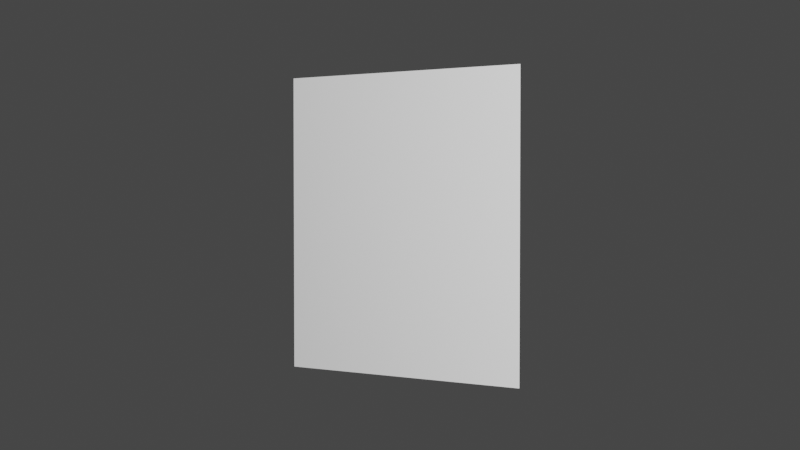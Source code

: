 # Source: perspective_left_shift.blend  (saved by Blender 3.5.10; exported with 4.5.12 LTS)
import bpy
from mathutils import Matrix  # noqa: F401  (used for matrix-valued properties, if any)

bpy.ops.wm.read_factory_settings(use_empty=True)
scene = bpy.context.scene
scene.name = 'Scene'

# ---- collections
col_collection = bpy.data.collections.new('Collection'); scene.collection.children.link(col_collection)

# ---- materials (node trees are filled in below, after node groups)
mat_material = bpy.data.materials.new('Material')
mat_material.alpha_threshold = 0.0
mat_material.use_transparent_shadow = False
mat_material.roughness = 0.5
mat_material.line_color = (0.0, 0.0, 0.0, 1.0)

# ---- material node trees
mat_material.use_nodes = True; mat_material.node_tree.nodes.clear()
_N = mat_material.node_tree.nodes; _L = mat_material.node_tree.links
n0 = _N.new('ShaderNodeOutputMaterial'); n0.name = 'Material Output'; n0.location = (300, 300)
n1 = _N.new('ShaderNodeBsdfPrincipled'); n1.name = 'Principled BSDF'; n1.location = (10, 300)
n1.distribution = 'GGX'
n1.subsurface_method = 'RANDOM_WALK_SKIN'
n1.inputs[3].default_value = 1.45
n1.inputs[27].default_value = (0.0, 0.0, 0.0, 1.0)
n1.inputs[28].default_value = 1.0
_L.new(n1.outputs[0], n0.inputs[0])
n0.is_active_output = True

# ---- world
world_world = bpy.data.worlds.new('World'); scene.world = world_world
world_world.use_nodes = True; world_world.node_tree.nodes.clear()
_N = world_world.node_tree.nodes; _L = world_world.node_tree.links
n0 = _N.new('ShaderNodeOutputWorld'); n0.name = 'World Output'; n0.location = (300, 300)
n1 = _N.new('ShaderNodeBackground'); n1.name = 'Background'; n1.location = (10, 300)
n1.inputs[0].default_value = (0.05088, 0.05088, 0.05088, 1.0)
_L.new(n1.outputs[0], n0.inputs[0])
n0.is_active_output = True
world_world.color = (0.05088, 0.05088, 0.05088)
world_world.use_sun_shadow = False
world_world.sun_shadow_jitter_overblur = 0.0

# ---- cameras
cam_camera = bpy.data.cameras.new('Camera')
cam_camera.clip_end = 100.0
cam_camera.ortho_scale = 7.314

# ---- lights
light_light = bpy.data.lights.new('Light', 'POINT')
light_light.transmission_factor = 0.0
light_light.energy = 1000.0
light_light.shadow_soft_size = 0.064
light_light.shadow_maximum_resolution = 0.006
light_light.use_absolute_resolution = True

# ---- meshes
me_demo_for_blender = bpy.data.meshes.new('demo for blender')
me_demo_for_blender.from_pydata([(-0.3741, -0.5, -0.2084), (0.3741, -0.5, 0.2084), (-0.3741, 0.5, -0.2084), (0.3741, 0.5, 0.2084), (-0.3741, 0.4, -0.2084), (-0.3741, 0.3, -0.2084), (-0.3741, 0.2, -0.2084), (-0.3741, 0.1, -0.2084), (-0.3741, -9.108e-09, -0.2084), (-0.3741, -0.1, -0.2084), (-0.3741, -0.2, -0.2084), (-0.3741, -0.3, -0.2084), (-0.3741, -0.4, -0.2084), (-0.2993, -0.5, -0.1667), (-0.2245, -0.5, -0.125), (-0.1496, -0.5, -0.08334), (-0.07482, -0.5, -0.04167), (2.283e-08, -0.5, 8.488e-09), (0.07482, -0.5, 0.04167), (0.1496, -0.5, 0.08334), (0.2245, -0.5, 0.125), (0.2993, -0.5, 0.1667), (0.3741, -0.4, 0.2084), (0.3741, -0.3, 0.2084), (0.3741, -0.2, 0.2084), (0.3741, -0.1, 0.2084), (0.3741, 9.108e-09, 0.2084), (0.3741, 0.1, 0.2084), (0.3741, 0.2, 0.2084), (0.3741, 0.3, 0.2084), (0.3741, 0.4, 0.2084), (0.2993, 0.5, 0.1667), (0.2245, 0.5, 0.125), (0.1496, 0.5, 0.08334), (0.07482, 0.5, 0.04167), (-2.448e-08, 0.5, -1.154e-08), (-0.07482, 0.5, -0.04167), (-0.1496, 0.5, -0.08334), (-0.2245, 0.5, -0.125), (-0.2993, 0.5, -0.1667), (-0.2993, -0.4, -0.1667), (-0.2993, -0.3, -0.1667), (-0.2993, -0.2, -0.1667), (-0.2993, -0.1, -0.1667), (-0.2993, -7.286e-09, -0.1667), (-0.2993, 0.1, -0.1667), (-0.2993, 0.2, -0.1667), (-0.2993, 0.3, -0.1667), (-0.2993, 0.4, -0.1667), (-0.2245, -0.4, -0.125), (-0.2245, -0.3, -0.125), (-0.2245, -0.2, -0.125), (-0.2245, -0.1, -0.125), (-0.2245, -5.465e-09, -0.125), (-0.2245, 0.1, -0.125), (-0.2245, 0.2, -0.125), (-0.2245, 0.3, -0.125), (-0.2245, 0.4, -0.125), (-0.1496, -0.4, -0.08334), (-0.1496, -0.3, -0.08334), (-0.1496, -0.2, -0.08334), (-0.1496, -0.1, -0.08334), (-0.1496, -3.643e-09, -0.08334), (-0.1496, 0.1, -0.08334), (-0.1496, 0.2, -0.08334), (-0.1496, 0.3, -0.08334), (-0.1496, 0.4, -0.08334), (-0.07482, -0.4, -0.04167), (-0.07482, -0.3, -0.04167), (-0.07482, -0.2, -0.04167), (-0.07482, -0.1, -0.04167), (-0.07482, -1.822e-09, -0.04167), (-0.07482, 0.1, -0.04167), (-0.07482, 0.2, -0.04167), (-0.07482, 0.3, -0.04167), (-0.07482, 0.4, -0.04167), (1.81e-08, -0.4, 6.485e-09), (1.337e-08, -0.3, 4.483e-09), (8.637e-09, -0.2, 2.481e-09), (3.907e-09, -0.1, 4.781e-10), (-8.239e-10, -5.551e-17, -1.524e-09), (-5.554e-09, 0.1, -3.527e-09), (-1.028e-08, 0.2, -5.529e-09), (-1.502e-08, 0.3, -7.532e-09), (-1.975e-08, 0.4, -9.534e-09), (0.07482, -0.4, 0.04167), (0.07482, -0.3, 0.04167), (0.07482, -0.2, 0.04167), (0.07482, -0.1, 0.04167), (0.07482, 1.822e-09, 0.04167), (0.07482, 0.1, 0.04167), (0.07482, 0.2, 0.04167), (0.07482, 0.3, 0.04167), (0.07482, 0.4, 0.04167), (0.1496, -0.4, 0.08334), (0.1496, -0.3, 0.08334), (0.1496, -0.2, 0.08334), (0.1496, -0.1, 0.08334), (0.1496, 3.643e-09, 0.08334), (0.1496, 0.1, 0.08334), (0.1496, 0.2, 0.08334), (0.1496, 0.3, 0.08334), (0.1496, 0.4, 0.08334), (0.2245, -0.4, 0.125), (0.2245, -0.3, 0.125), (0.2245, -0.2, 0.125), (0.2245, -0.1, 0.125), (0.2245, 5.465e-09, 0.125), (0.2245, 0.1, 0.125), (0.2245, 0.2, 0.125), (0.2245, 0.3, 0.125), (0.2245, 0.4, 0.125), (0.2993, -0.4, 0.1667), (0.2993, -0.3, 0.1667), (0.2993, -0.2, 0.1667), (0.2993, -0.1, 0.1667), (0.2993, 7.286e-09, 0.1667), (0.2993, 0.1, 0.1667), (0.2993, 0.2, 0.1667), (0.2993, 0.3, 0.1667), (0.2993, 0.4, 0.1667)], [], [(120, 30, 3, 31), (4, 48, 39, 2), (48, 57, 38, 39), (57, 66, 37, 38), (66, 75, 36, 37), (75, 84, 35, 36), (84, 93, 34, 35), (93, 102, 33, 34), (102, 111, 32, 33), (111, 120, 31, 32), (0, 13, 40, 12), (12, 40, 41, 11), (11, 41, 42, 10), (10, 42, 43, 9), (9, 43, 44, 8), (8, 44, 45, 7), (7, 45, 46, 6), (6, 46, 47, 5), (5, 47, 48, 4), (13, 14, 49, 40), (40, 49, 50, 41), (41, 50, 51, 42), (42, 51, 52, 43), (43, 52, 53, 44), (44, 53, 54, 45), (45, 54, 55, 46), (46, 55, 56, 47), (47, 56, 57, 48), (14, 15, 58, 49), (49, 58, 59, 50), (50, 59, 60, 51), (51, 60, 61, 52), (52, 61, 62, 53), (53, 62, 63, 54), (54, 63, 64, 55), (55, 64, 65, 56), (56, 65, 66, 57), (15, 16, 67, 58), (58, 67, 68, 59), (59, 68, 69, 60), (60, 69, 70, 61), (61, 70, 71, 62), (62, 71, 72, 63), (63, 72, 73, 64), (64, 73, 74, 65), (65, 74, 75, 66), (16, 17, 76, 67), (67, 76, 77, 68), (68, 77, 78, 69), (69, 78, 79, 70), (70, 79, 80, 71), (71, 80, 81, 72), (72, 81, 82, 73), (73, 82, 83, 74), (74, 83, 84, 75), (17, 18, 85, 76), (76, 85, 86, 77), (77, 86, 87, 78), (78, 87, 88, 79), (79, 88, 89, 80), (80, 89, 90, 81), (81, 90, 91, 82), (82, 91, 92, 83), (83, 92, 93, 84), (18, 19, 94, 85), (85, 94, 95, 86), (86, 95, 96, 87), (87, 96, 97, 88), (88, 97, 98, 89), (89, 98, 99, 90), (90, 99, 100, 91), (91, 100, 101, 92), (92, 101, 102, 93), (19, 20, 103, 94), (94, 103, 104, 95), (95, 104, 105, 96), (96, 105, 106, 97), (97, 106, 107, 98), (98, 107, 108, 99), (99, 108, 109, 100), (100, 109, 110, 101), (101, 110, 111, 102), (20, 21, 112, 103), (103, 112, 113, 104), (104, 113, 114, 105), (105, 114, 115, 106), (106, 115, 116, 107), (107, 116, 117, 108), (108, 117, 118, 109), (109, 118, 119, 110), (110, 119, 120, 111), (21, 1, 22, 112), (112, 22, 23, 113), (113, 23, 24, 114), (114, 24, 25, 115), (115, 25, 26, 116), (116, 26, 27, 117), (117, 27, 28, 118), (118, 28, 29, 119), (119, 29, 30, 120)])
_uv = me_demo_for_blender.uv_layers.new(name='UVMap')
_uv.uv.foreach_set('vector', [0.9, 0.9, 1.0, 0.9, 1.0, 1.0, 0.9, 1.0, 0.0, 0.9, 0.1, 0.9, 0.1, 1.0, 0.0, 1.0, 0.1, 0.9, 0.2, 0.9, 0.2, 1.0, 0.1, 1.0, 0.2, 0.9, 0.3, 0.9, 0.3, 1.0, 0.2, 1.0, 0.3, 0.9, 0.4, 0.9, 0.4, 1.0, 0.3, 1.0, 0.4, 0.9, 0.5, 0.9, 0.5, 1.0, 0.4, 1.0, 0.5, 0.9, 0.6, 0.9, 0.6, 1.0, 0.5, 1.0, 0.6, 0.9, 0.7, 0.9, 0.7, 1.0, 0.6, 1.0, 0.7, 0.9, 0.8, 0.9, 0.8, 1.0, 0.7, 1.0, 0.8, 0.9, 0.9, 0.9, 0.9, 1.0, 0.8, 1.0, 0.0, 0.0, 0.1, 0.0, 0.1, 0.1, 0.0, 0.1, 0.0, 0.1, 0.1, 0.1, 0.1, 0.2, 0.0, 0.2, 0.0, 0.2, 0.1, 0.2, 0.1, 0.3, 0.0, 0.3, 0.0, 0.3, 0.1, 0.3, 0.1, 0.4, 0.0, 0.4, 0.0, 0.4, 0.1, 0.4, 0.1, 0.5, 0.0, 0.5, 0.0, 0.5, 0.1, 0.5, 0.1, 0.6, 0.0, 0.6, 0.0, 0.6, 0.1, 0.6, 0.1, 0.7, 0.0, 0.7, 0.0, 0.7, 0.1, 0.7, 0.1, 0.8, 0.0, 0.8, 0.0, 0.8, 0.1, 0.8, 0.1, 0.9, 0.0, 0.9, 0.1, 0.0, 0.2, 0.0, 0.2, 0.1, 0.1, 0.1, 0.1, 0.1, 0.2, 0.1, 0.2, 0.2, 0.1, 0.2, 0.1, 0.2, 0.2, 0.2, 0.2, 0.3, 0.1, 0.3, 0.1, 0.3, 0.2, 0.3, 0.2, 0.4, 0.1, 0.4, 0.1, 0.4, 0.2, 0.4, 0.2, 0.5, 0.1, 0.5, 0.1, 0.5, 0.2, 0.5, 0.2, 0.6, 0.1, 0.6, 0.1, 0.6, 0.2, 0.6, 0.2, 0.7, 0.1, 0.7, 0.1, 0.7, 0.2, 0.7, 0.2, 0.8, 0.1, 0.8, 0.1, 0.8, 0.2, 0.8, 0.2, 0.9, 0.1, 0.9, 0.2, 0.0, 0.3, 0.0, 0.3, 0.1, 0.2, 0.1, 0.2, 0.1, 0.3, 0.1, 0.3, 0.2, 0.2, 0.2, 0.2, 0.2, 0.3, 0.2, 0.3, 0.3, 0.2, 0.3, 0.2, 0.3, 0.3, 0.3, 0.3, 0.4, 0.2, 0.4, 0.2, 0.4, 0.3, 0.4, 0.3, 0.5, 0.2, 0.5, 0.2, 0.5, 0.3, 0.5, 0.3, 0.6, 0.2, 0.6, 0.2, 0.6, 0.3, 0.6, 0.3, 0.7, 0.2, 0.7, 0.2, 0.7, 0.3, 0.7, 0.3, 0.8, 0.2, 0.8, 0.2, 0.8, 0.3, 0.8, 0.3, 0.9, 0.2, 0.9, 0.3, 0.0, 0.4, 0.0, 0.4, 0.1, 0.3, 0.1, 0.3, 0.1, 0.4, 0.1, 0.4, 0.2, 0.3, 0.2, 0.3, 0.2, 0.4, 0.2, 0.4, 0.3, 0.3, 0.3, 0.3, 0.3, 0.4, 0.3, 0.4, 0.4, 0.3, 0.4, 0.3, 0.4, 0.4, 0.4, 0.4, 0.5, 0.3, 0.5, 0.3, 0.5, 0.4, 0.5, 0.4, 0.6, 0.3, 0.6, 0.3, 0.6, 0.4, 0.6, 0.4, 0.7, 0.3, 0.7, 0.3, 0.7, 0.4, 0.7, 0.4, 0.8, 0.3, 0.8, 0.3, 0.8, 0.4, 0.8, 0.4, 0.9, 0.3, 0.9, 0.4, 0.0, 0.5, 0.0, 0.5, 0.1, 0.4, 0.1, 0.4, 0.1, 0.5, 0.1, 0.5, 0.2, 0.4, 0.2, 0.4, 0.2, 0.5, 0.2, 0.5, 0.3, 0.4, 0.3, 0.4, 0.3, 0.5, 0.3, 0.5, 0.4, 0.4, 0.4, 0.4, 0.4, 0.5, 0.4, 0.5, 0.5, 0.4, 0.5, 0.4, 0.5, 0.5, 0.5, 0.5, 0.6, 0.4, 0.6, 0.4, 0.6, 0.5, 0.6, 0.5, 0.7, 0.4, 0.7, 0.4, 0.7, 0.5, 0.7, 0.5, 0.8, 0.4, 0.8, 0.4, 0.8, 0.5, 0.8, 0.5, 0.9, 0.4, 0.9, 0.5, 0.0, 0.6, 0.0, 0.6, 0.1, 0.5, 0.1, 0.5, 0.1, 0.6, 0.1, 0.6, 0.2, 0.5, 0.2, 0.5, 0.2, 0.6, 0.2, 0.6, 0.3, 0.5, 0.3, 0.5, 0.3, 0.6, 0.3, 0.6, 0.4, 0.5, 0.4, 0.5, 0.4, 0.6, 0.4, 0.6, 0.5, 0.5, 0.5, 0.5, 0.5, 0.6, 0.5, 0.6, 0.6, 0.5, 0.6, 0.5, 0.6, 0.6, 0.6, 0.6, 0.7, 0.5, 0.7, 0.5, 0.7, 0.6, 0.7, 0.6, 0.8, 0.5, 0.8, 0.5, 0.8, 0.6, 0.8, 0.6, 0.9, 0.5, 0.9, 0.6, 0.0, 0.7, 0.0, 0.7, 0.1, 0.6, 0.1, 0.6, 0.1, 0.7, 0.1, 0.7, 0.2, 0.6, 0.2, 0.6, 0.2, 0.7, 0.2, 0.7, 0.3, 0.6, 0.3, 0.6, 0.3, 0.7, 0.3, 0.7, 0.4, 0.6, 0.4, 0.6, 0.4, 0.7, 0.4, 0.7, 0.5, 0.6, 0.5, 0.6, 0.5, 0.7, 0.5, 0.7, 0.6, 0.6, 0.6, 0.6, 0.6, 0.7, 0.6, 0.7, 0.7, 0.6, 0.7, 0.6, 0.7, 0.7, 0.7, 0.7, 0.8, 0.6, 0.8, 0.6, 0.8, 0.7, 0.8, 0.7, 0.9, 0.6, 0.9, 0.7, 0.0, 0.8, 0.0, 0.8, 0.1, 0.7, 0.1, 0.7, 0.1, 0.8, 0.1, 0.8, 0.2, 0.7, 0.2, 0.7, 0.2, 0.8, 0.2, 0.8, 0.3, 0.7, 0.3, 0.7, 0.3, 0.8, 0.3, 0.8, 0.4, 0.7, 0.4, 0.7, 0.4, 0.8, 0.4, 0.8, 0.5, 0.7, 0.5, 0.7, 0.5, 0.8, 0.5, 0.8, 0.6, 0.7, 0.6, 0.7, 0.6, 0.8, 0.6, 0.8, 0.7, 0.7, 0.7, 0.7, 0.7, 0.8, 0.7, 0.8, 0.8, 0.7, 0.8, 0.7, 0.8, 0.8, 0.8, 0.8, 0.9, 0.7, 0.9, 0.8, 0.0, 0.9, 0.0, 0.9, 0.1, 0.8, 0.1, 0.8, 0.1, 0.9, 0.1, 0.9, 0.2, 0.8, 0.2, 0.8, 0.2, 0.9, 0.2, 0.9, 0.3, 0.8, 0.3, 0.8, 0.3, 0.9, 0.3, 0.9, 0.4, 0.8, 0.4, 0.8, 0.4, 0.9, 0.4, 0.9, 0.5, 0.8, 0.5, 0.8, 0.5, 0.9, 0.5, 0.9, 0.6, 0.8, 0.6, 0.8, 0.6, 0.9, 0.6, 0.9, 0.7, 0.8, 0.7, 0.8, 0.7, 0.9, 0.7, 0.9, 0.8, 0.8, 0.8, 0.8, 0.8, 0.9, 0.8, 0.9, 0.9, 0.8, 0.9, 0.9, 0.0, 1.0, 0.0, 1.0, 0.1, 0.9, 0.1, 0.9, 0.1, 1.0, 0.1, 1.0, 0.2, 0.9, 0.2, 0.9, 0.2, 1.0, 0.2, 1.0, 0.3, 0.9, 0.3, 0.9, 0.3, 1.0, 0.3, 1.0, 0.4, 0.9, 0.4, 0.9, 0.4, 1.0, 0.4, 1.0, 0.5, 0.9, 0.5, 0.9, 0.5, 1.0, 0.5, 1.0, 0.6, 0.9, 0.6, 0.9, 0.6, 1.0, 0.6, 1.0, 0.7, 0.9, 0.7, 0.9, 0.7, 1.0, 0.7, 1.0, 0.8, 0.9, 0.8, 0.9, 0.8, 1.0, 0.8, 1.0, 0.9, 0.9, 0.9])
me_demo_for_blender.materials.append(mat_material)
me_demo_for_blender.update()

# ---- objects
ob_light = bpy.data.objects.new('Light', light_light)
ob_camera = bpy.data.objects.new('Camera', cam_camera)
ob_demo_for_blender = bpy.data.objects.new('demo for blender', me_demo_for_blender)

# ---- transforms, parenting, visibility, modifiers, constraints
ob_light.location = (4.276, 1.115, 0.8539)
ob_light.rotation_euler = (7.03, 0.0257, -0.5752)
ob_light.lock_rotations_4d = False
ob_light.empty_display_type = 'ARROWS'
ob_light.color = (0.0, 0.0, 0.0, 0.0)
ob_light.lineart.crease_threshold = 0.0
ob_camera.location = (3.636, 0.0947, 0.1042)
ob_camera.rotation_euler = (1.542, 7.592e-07, 1.597)
ob_camera.lock_rotations_4d = False
ob_camera.empty_display_type = 'ARROWS'
ob_camera.color = (0.0, 0.0, 0.0, 0.0)
ob_camera.display_type = 'WIRE'
ob_camera.lineart.crease_threshold = 0.0
ob_demo_for_blender.location = (0.0, 0.0, 0.0)
ob_demo_for_blender.rotation_euler = (1.571, 0.0, 1.571)

# ---- collection membership
col_collection.objects.link(ob_light)
col_collection.objects.link(ob_camera)
col_collection.objects.link(ob_demo_for_blender)

# ---- scene / render settings (as saved in the file)
scene.camera = ob_camera
scene.frame_start = 1; scene.frame_end = 250; scene.frame_set(1)
scene.render.engine = 'BLENDER_EEVEE_NEXT'
scene.cycles.sampling_pattern = 'TABULATED_SOBOL'
scene.view_settings.view_transform = 'Filmic'
bpy.context.view_layer.update()
